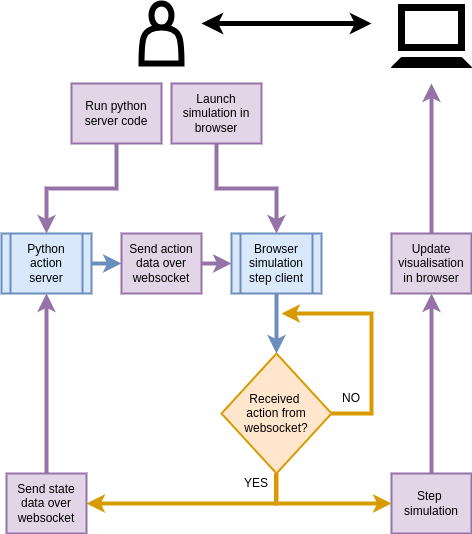

The diagram above was exported from draw.io. Its source (the exported page's mxGraphModel, read from the mxfile embedded in the PNG):
<mxGraphModel dx="884" dy="579" grid="1" gridSize="10" guides="1" tooltips="1" connect="1" arrows="1" fold="1" page="1" pageScale="1" pageWidth="827" pageHeight="1169" math="0" shadow="0">
  <root>
    <mxCell id="0" />
    <mxCell id="1" parent="0" />
    <mxCell id="BW8wOlZq2ck8UFhUvzP0-3" style="edgeStyle=orthogonalEdgeStyle;rounded=0;orthogonalLoop=1;jettySize=auto;html=1;strokeWidth=4;fillColor=#ffe6cc;strokeColor=#d79b00;entryX=1;entryY=0.5;entryDx=0;entryDy=0;" edge="1" parent="1" target="BW8wOlZq2ck8UFhUvzP0-44">
      <mxGeometry relative="1" as="geometry">
        <mxPoint x="284.5" y="620" as="targetPoint" />
        <mxPoint x="284.5" y="480" as="sourcePoint" />
        <Array as="points">
          <mxPoint x="285" y="510" />
        </Array>
      </mxGeometry>
    </mxCell>
    <mxCell id="BW8wOlZq2ck8UFhUvzP0-9" value="YES" style="text;html=1;strokeColor=none;fillColor=none;align=center;verticalAlign=middle;whiteSpace=wrap;rounded=0;" vertex="1" parent="1">
      <mxGeometry x="235" y="475" width="60" height="30" as="geometry" />
    </mxCell>
    <mxCell id="BW8wOlZq2ck8UFhUvzP0-12" value="Launch simulation in browser" style="rounded=0;whiteSpace=wrap;html=1;strokeWidth=2;fillColor=#e1d5e7;strokeColor=#9673a6;" vertex="1" parent="1">
      <mxGeometry x="180" y="90" width="90" height="60" as="geometry" />
    </mxCell>
    <mxCell id="BW8wOlZq2ck8UFhUvzP0-16" value="" style="shape=actor;whiteSpace=wrap;html=1;strokeWidth=6;" vertex="1" parent="1">
      <mxGeometry x="150" y="10" width="40" height="60" as="geometry" />
    </mxCell>
    <mxCell id="BW8wOlZq2ck8UFhUvzP0-17" value="" style="rounded=0;whiteSpace=wrap;html=1;strokeWidth=7;" vertex="1" parent="1">
      <mxGeometry x="410" y="14" width="60" height="40" as="geometry" />
    </mxCell>
    <mxCell id="BW8wOlZq2ck8UFhUvzP0-18" value="" style="shape=trapezoid;perimeter=trapezoidPerimeter;whiteSpace=wrap;html=1;fixedSize=1;size=10;fillColor=#000000;" vertex="1" parent="1">
      <mxGeometry x="400" y="64" width="80" height="10" as="geometry" />
    </mxCell>
    <mxCell id="BW8wOlZq2ck8UFhUvzP0-19" style="edgeStyle=orthogonalEdgeStyle;rounded=0;orthogonalLoop=1;jettySize=auto;html=1;strokeWidth=5;" edge="1" parent="1">
      <mxGeometry relative="1" as="geometry">
        <mxPoint x="210" y="30" as="targetPoint" />
        <mxPoint x="340" y="30" as="sourcePoint" />
      </mxGeometry>
    </mxCell>
    <mxCell id="BW8wOlZq2ck8UFhUvzP0-20" style="edgeStyle=orthogonalEdgeStyle;rounded=0;orthogonalLoop=1;jettySize=auto;html=1;strokeWidth=5;" edge="1" parent="1">
      <mxGeometry relative="1" as="geometry">
        <mxPoint x="380" y="30" as="targetPoint" />
        <mxPoint x="310" y="30" as="sourcePoint" />
      </mxGeometry>
    </mxCell>
    <mxCell id="BW8wOlZq2ck8UFhUvzP0-21" value="Run python server code" style="rounded=0;whiteSpace=wrap;html=1;strokeWidth=2;fillColor=#e1d5e7;strokeColor=#9673a6;" vertex="1" parent="1">
      <mxGeometry x="80" y="90" width="90" height="60" as="geometry" />
    </mxCell>
    <mxCell id="BW8wOlZq2ck8UFhUvzP0-22" value="Python&lt;div&gt;action&lt;/div&gt;&lt;div&gt;server&lt;/div&gt;" style="shape=process;whiteSpace=wrap;html=1;backgroundOutline=1;strokeWidth=2;fillColor=#dae8fc;strokeColor=#6c8ebf;" vertex="1" parent="1">
      <mxGeometry x="10" y="240" width="90" height="60" as="geometry" />
    </mxCell>
    <mxCell id="BW8wOlZq2ck8UFhUvzP0-23" value="Browser&lt;div&gt;simulation step client&lt;/div&gt;" style="shape=process;whiteSpace=wrap;html=1;backgroundOutline=1;strokeWidth=2;fillColor=#dae8fc;strokeColor=#6c8ebf;" vertex="1" parent="1">
      <mxGeometry x="240" y="240" width="90" height="60" as="geometry" />
    </mxCell>
    <mxCell id="BW8wOlZq2ck8UFhUvzP0-24" value="" style="edgeStyle=orthogonalEdgeStyle;rounded=0;orthogonalLoop=1;jettySize=auto;html=1;strokeWidth=4;fillColor=#e1d5e7;strokeColor=#9673a6;entryX=0.5;entryY=0;entryDx=0;entryDy=0;exitX=0.5;exitY=1;exitDx=0;exitDy=0;" edge="1" parent="1" source="BW8wOlZq2ck8UFhUvzP0-12" target="BW8wOlZq2ck8UFhUvzP0-23">
      <mxGeometry relative="1" as="geometry">
        <mxPoint x="290" y="180" as="sourcePoint" />
        <mxPoint x="310" y="270" as="targetPoint" />
      </mxGeometry>
    </mxCell>
    <mxCell id="BW8wOlZq2ck8UFhUvzP0-25" value="" style="edgeStyle=orthogonalEdgeStyle;rounded=0;orthogonalLoop=1;jettySize=auto;html=1;strokeWidth=4;fillColor=#e1d5e7;strokeColor=#9673a6;entryX=0.5;entryY=0;entryDx=0;entryDy=0;exitX=0.5;exitY=1;exitDx=0;exitDy=0;" edge="1" parent="1" source="BW8wOlZq2ck8UFhUvzP0-21" target="BW8wOlZq2ck8UFhUvzP0-22">
      <mxGeometry relative="1" as="geometry">
        <mxPoint x="-55" y="164" as="sourcePoint" />
        <mxPoint x="-55" y="250" as="targetPoint" />
      </mxGeometry>
    </mxCell>
    <mxCell id="BW8wOlZq2ck8UFhUvzP0-26" value="Update visualisation in browser" style="rounded=0;whiteSpace=wrap;html=1;strokeWidth=2;fillColor=#e1d5e7;strokeColor=#9673a6;" vertex="1" parent="1">
      <mxGeometry x="400" y="240" width="80" height="60" as="geometry" />
    </mxCell>
    <mxCell id="BW8wOlZq2ck8UFhUvzP0-28" value="" style="edgeStyle=orthogonalEdgeStyle;rounded=0;orthogonalLoop=1;jettySize=auto;html=1;strokeWidth=4;fillColor=#e1d5e7;strokeColor=#9673a6;exitX=0.5;exitY=0;exitDx=0;exitDy=0;" edge="1" parent="1" source="BW8wOlZq2ck8UFhUvzP0-26">
      <mxGeometry relative="1" as="geometry">
        <mxPoint x="540" y="200" as="sourcePoint" />
        <mxPoint x="440" y="90" as="targetPoint" />
      </mxGeometry>
    </mxCell>
    <mxCell id="BW8wOlZq2ck8UFhUvzP0-29" value="Received&amp;nbsp;&lt;div&gt;action from websocket?&lt;/div&gt;" style="rhombus;whiteSpace=wrap;html=1;fillColor=#ffe6cc;strokeColor=#d79b00;strokeWidth=2;direction=south;" vertex="1" parent="1">
      <mxGeometry x="230" y="360" width="110" height="120" as="geometry" />
    </mxCell>
    <mxCell id="BW8wOlZq2ck8UFhUvzP0-32" value="" style="edgeStyle=orthogonalEdgeStyle;rounded=0;orthogonalLoop=1;jettySize=auto;html=1;strokeWidth=4;fillColor=#dae8fc;strokeColor=#6c8ebf;exitX=0.5;exitY=1;exitDx=0;exitDy=0;" edge="1" parent="1" source="BW8wOlZq2ck8UFhUvzP0-23">
      <mxGeometry relative="1" as="geometry">
        <mxPoint x="400" y="365" as="sourcePoint" />
        <mxPoint x="285" y="360" as="targetPoint" />
      </mxGeometry>
    </mxCell>
    <mxCell id="BW8wOlZq2ck8UFhUvzP0-34" style="edgeStyle=orthogonalEdgeStyle;rounded=0;orthogonalLoop=1;jettySize=auto;html=1;strokeWidth=4;fillColor=#ffe6cc;strokeColor=#d79b00;" edge="1" parent="1">
      <mxGeometry relative="1" as="geometry">
        <mxPoint x="290" y="320" as="targetPoint" />
        <mxPoint x="340" y="420" as="sourcePoint" />
        <Array as="points">
          <mxPoint x="380" y="420" />
          <mxPoint x="380" y="320" />
        </Array>
      </mxGeometry>
    </mxCell>
    <mxCell id="BW8wOlZq2ck8UFhUvzP0-35" value="NO" style="text;html=1;strokeColor=none;fillColor=none;align=center;verticalAlign=middle;whiteSpace=wrap;rounded=0;" vertex="1" parent="1">
      <mxGeometry x="330" y="390" width="60" height="30" as="geometry" />
    </mxCell>
    <mxCell id="BW8wOlZq2ck8UFhUvzP0-36" value="Step&amp;nbsp;&lt;div&gt;simulation&lt;/div&gt;" style="rounded=0;whiteSpace=wrap;html=1;strokeWidth=2;fillColor=#e1d5e7;strokeColor=#9673a6;" vertex="1" parent="1">
      <mxGeometry x="400" y="480" width="80" height="60" as="geometry" />
    </mxCell>
    <mxCell id="BW8wOlZq2ck8UFhUvzP0-37" style="edgeStyle=orthogonalEdgeStyle;rounded=0;orthogonalLoop=1;jettySize=auto;html=1;strokeWidth=4;fillColor=#ffe6cc;strokeColor=#d79b00;entryX=0;entryY=0.5;entryDx=0;entryDy=0;exitX=1;exitY=0.5;exitDx=0;exitDy=0;" edge="1" parent="1" source="BW8wOlZq2ck8UFhUvzP0-29" target="BW8wOlZq2ck8UFhUvzP0-36">
      <mxGeometry relative="1" as="geometry">
        <mxPoint x="145" y="310" as="targetPoint" />
        <mxPoint x="294.5" y="490" as="sourcePoint" />
        <Array as="points">
          <mxPoint x="285" y="510" />
        </Array>
      </mxGeometry>
    </mxCell>
    <mxCell id="BW8wOlZq2ck8UFhUvzP0-38" style="edgeStyle=orthogonalEdgeStyle;rounded=0;orthogonalLoop=1;jettySize=auto;html=1;strokeWidth=4;fillColor=#e1d5e7;strokeColor=#9673a6;" edge="1" parent="1" source="BW8wOlZq2ck8UFhUvzP0-36" target="BW8wOlZq2ck8UFhUvzP0-26">
      <mxGeometry relative="1" as="geometry">
        <mxPoint x="560" y="480" as="targetPoint" />
        <mxPoint x="690" y="480" as="sourcePoint" />
      </mxGeometry>
    </mxCell>
    <mxCell id="BW8wOlZq2ck8UFhUvzP0-42" value="" style="edgeStyle=orthogonalEdgeStyle;rounded=0;orthogonalLoop=1;jettySize=auto;html=1;strokeWidth=4;fillColor=#e1d5e7;strokeColor=#9673a6;entryX=0;entryY=0.5;entryDx=0;entryDy=0;exitX=1;exitY=0.5;exitDx=0;exitDy=0;" edge="1" parent="1" source="BW8wOlZq2ck8UFhUvzP0-46" target="BW8wOlZq2ck8UFhUvzP0-23">
      <mxGeometry relative="1" as="geometry">
        <mxPoint x="190" y="290" as="sourcePoint" />
        <mxPoint x="190" y="376" as="targetPoint" />
      </mxGeometry>
    </mxCell>
    <mxCell id="BW8wOlZq2ck8UFhUvzP0-44" value="Send state&lt;div&gt;data over websocket&lt;/div&gt;" style="rounded=0;whiteSpace=wrap;html=1;strokeWidth=2;fillColor=#e1d5e7;strokeColor=#9673a6;" vertex="1" parent="1">
      <mxGeometry x="15" y="480" width="80" height="60" as="geometry" />
    </mxCell>
    <mxCell id="BW8wOlZq2ck8UFhUvzP0-45" style="edgeStyle=orthogonalEdgeStyle;rounded=0;orthogonalLoop=1;jettySize=auto;html=1;strokeWidth=4;fillColor=#e1d5e7;strokeColor=#9673a6;entryX=0.5;entryY=1;entryDx=0;entryDy=0;exitX=0.5;exitY=0;exitDx=0;exitDy=0;" edge="1" parent="1" source="BW8wOlZq2ck8UFhUvzP0-44" target="BW8wOlZq2ck8UFhUvzP0-22">
      <mxGeometry relative="1" as="geometry">
        <mxPoint x="20" y="350" as="targetPoint" />
        <mxPoint x="20" y="530" as="sourcePoint" />
      </mxGeometry>
    </mxCell>
    <mxCell id="BW8wOlZq2ck8UFhUvzP0-47" value="" style="edgeStyle=orthogonalEdgeStyle;rounded=0;orthogonalLoop=1;jettySize=auto;html=1;strokeWidth=4;fillColor=#dae8fc;strokeColor=#6c8ebf;entryX=0;entryY=0.5;entryDx=0;entryDy=0;exitX=1;exitY=0.5;exitDx=0;exitDy=0;" edge="1" parent="1" source="BW8wOlZq2ck8UFhUvzP0-22" target="BW8wOlZq2ck8UFhUvzP0-46">
      <mxGeometry relative="1" as="geometry">
        <mxPoint x="100" y="270" as="sourcePoint" />
        <mxPoint x="240" y="270" as="targetPoint" />
      </mxGeometry>
    </mxCell>
    <mxCell id="BW8wOlZq2ck8UFhUvzP0-46" value="Send action&lt;div&gt;data over websocket&lt;/div&gt;" style="rounded=0;whiteSpace=wrap;html=1;strokeWidth=2;fillColor=#e1d5e7;strokeColor=#9673a6;" vertex="1" parent="1">
      <mxGeometry x="130" y="240" width="80" height="60" as="geometry" />
    </mxCell>
  </root>
</mxGraphModel>